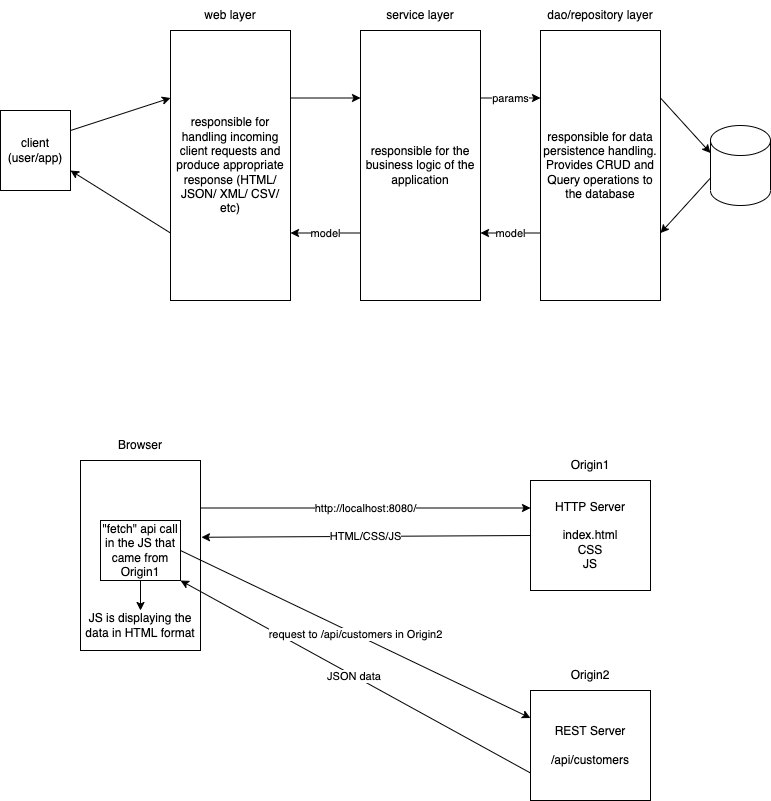

The diagram above was exported from draw.io. Its source (the exported page's mxGraphModel, read from the mxfile embedded in the PNG):
<mxGraphModel dx="701" dy="447" grid="1" gridSize="10" guides="1" tooltips="1" connect="1" arrows="1" fold="1" page="1" pageScale="1" pageWidth="827" pageHeight="1169" math="0" shadow="0">
  <root>
    <mxCell id="0" />
    <mxCell id="1" parent="0" />
    <mxCell id="10" style="edgeStyle=none;html=1;exitX=1;exitY=0.25;exitDx=0;exitDy=0;entryX=0;entryY=0.25;entryDx=0;entryDy=0;" parent="1" source="2" target="4" edge="1">
      <mxGeometry relative="1" as="geometry" />
    </mxCell>
    <mxCell id="17" style="edgeStyle=none;html=1;exitX=0;exitY=0.75;exitDx=0;exitDy=0;entryX=1;entryY=0.75;entryDx=0;entryDy=0;" parent="1" source="2" target="8" edge="1">
      <mxGeometry relative="1" as="geometry" />
    </mxCell>
    <mxCell id="2" value="responsible for handling incoming client requests and produce appropriate response (HTML/ JSON/ XML/ CSV/ etc)" style="rounded=0;whiteSpace=wrap;html=1;" parent="1" vertex="1">
      <mxGeometry x="200" y="80" width="120" height="270" as="geometry" />
    </mxCell>
    <mxCell id="3" value="web layer" style="text;html=1;strokeColor=none;fillColor=none;align=center;verticalAlign=middle;whiteSpace=wrap;rounded=0;" parent="1" vertex="1">
      <mxGeometry x="200" y="50" width="120" height="30" as="geometry" />
    </mxCell>
    <mxCell id="11" value="params" style="edgeStyle=none;html=1;exitX=1;exitY=0.25;exitDx=0;exitDy=0;entryX=0;entryY=0.25;entryDx=0;entryDy=0;" parent="1" source="4" target="6" edge="1">
      <mxGeometry relative="1" as="geometry" />
    </mxCell>
    <mxCell id="16" value="model" style="edgeStyle=none;html=1;exitX=0;exitY=0.75;exitDx=0;exitDy=0;entryX=1;entryY=0.75;entryDx=0;entryDy=0;" parent="1" source="4" target="2" edge="1">
      <mxGeometry relative="1" as="geometry" />
    </mxCell>
    <mxCell id="4" value="responsible for the business logic of the application" style="rounded=0;whiteSpace=wrap;html=1;" parent="1" vertex="1">
      <mxGeometry x="390" y="80" width="120" height="270" as="geometry" />
    </mxCell>
    <mxCell id="5" value="service layer" style="text;html=1;strokeColor=none;fillColor=none;align=center;verticalAlign=middle;whiteSpace=wrap;rounded=0;" parent="1" vertex="1">
      <mxGeometry x="390" y="50" width="120" height="30" as="geometry" />
    </mxCell>
    <mxCell id="13" style="edgeStyle=none;html=1;exitX=1;exitY=0.25;exitDx=0;exitDy=0;entryX=0;entryY=0;entryDx=0;entryDy=27.5;entryPerimeter=0;" parent="1" source="6" target="12" edge="1">
      <mxGeometry relative="1" as="geometry" />
    </mxCell>
    <mxCell id="15" value="model" style="edgeStyle=none;html=1;exitX=0;exitY=0.75;exitDx=0;exitDy=0;entryX=1;entryY=0.75;entryDx=0;entryDy=0;" parent="1" source="6" target="4" edge="1">
      <mxGeometry relative="1" as="geometry" />
    </mxCell>
    <mxCell id="6" value="responsible for data persistence handling. Provides CRUD and Query operations to the database" style="rounded=0;whiteSpace=wrap;html=1;" parent="1" vertex="1">
      <mxGeometry x="570" y="80" width="120" height="270" as="geometry" />
    </mxCell>
    <mxCell id="7" value="dao/repository layer" style="text;html=1;strokeColor=none;fillColor=none;align=center;verticalAlign=middle;whiteSpace=wrap;rounded=0;" parent="1" vertex="1">
      <mxGeometry x="570" y="50" width="120" height="30" as="geometry" />
    </mxCell>
    <mxCell id="9" style="edgeStyle=none;html=1;exitX=1;exitY=0.25;exitDx=0;exitDy=0;entryX=0;entryY=0.25;entryDx=0;entryDy=0;" parent="1" source="8" target="2" edge="1">
      <mxGeometry relative="1" as="geometry" />
    </mxCell>
    <mxCell id="8" value="client&lt;br&gt;(user/app)" style="rounded=0;whiteSpace=wrap;html=1;" parent="1" vertex="1">
      <mxGeometry x="30" y="160" width="70" height="80" as="geometry" />
    </mxCell>
    <mxCell id="14" style="edgeStyle=none;html=1;exitX=0;exitY=0;exitDx=0;exitDy=52.5;exitPerimeter=0;entryX=1;entryY=0.75;entryDx=0;entryDy=0;" parent="1" source="12" target="6" edge="1">
      <mxGeometry relative="1" as="geometry" />
    </mxCell>
    <mxCell id="12" value="" style="shape=cylinder3;whiteSpace=wrap;html=1;boundedLbl=1;backgroundOutline=1;size=15;" parent="1" vertex="1">
      <mxGeometry x="740" y="175" width="60" height="80" as="geometry" />
    </mxCell>
    <mxCell id="21" value="http://localhost:8080/" style="edgeStyle=none;html=1;exitX=1;exitY=0.25;exitDx=0;exitDy=0;entryX=0;entryY=0.25;entryDx=0;entryDy=0;" edge="1" parent="1" source="18" target="20">
      <mxGeometry relative="1" as="geometry" />
    </mxCell>
    <mxCell id="18" value="" style="rounded=0;whiteSpace=wrap;html=1;" vertex="1" parent="1">
      <mxGeometry x="110" y="510" width="120" height="190" as="geometry" />
    </mxCell>
    <mxCell id="19" value="Browser" style="text;html=1;strokeColor=none;fillColor=none;align=center;verticalAlign=middle;whiteSpace=wrap;rounded=0;" vertex="1" parent="1">
      <mxGeometry x="140" y="480" width="60" height="30" as="geometry" />
    </mxCell>
    <mxCell id="22" value="HTML/CSS/JS" style="edgeStyle=none;html=1;exitX=0;exitY=0.5;exitDx=0;exitDy=0;entryX=1.008;entryY=0.404;entryDx=0;entryDy=0;entryPerimeter=0;" edge="1" parent="1" source="20" target="18">
      <mxGeometry relative="1" as="geometry" />
    </mxCell>
    <mxCell id="26" value="JSON data&amp;nbsp;" style="edgeStyle=none;html=1;exitX=0;exitY=0.75;exitDx=0;exitDy=0;entryX=1;entryY=1;entryDx=0;entryDy=0;" edge="1" parent="1" source="29" target="23">
      <mxGeometry relative="1" as="geometry" />
    </mxCell>
    <mxCell id="20" value="HTTP Server&lt;br&gt;&lt;br&gt;index.html&lt;br&gt;CSS&lt;br&gt;JS" style="rounded=0;whiteSpace=wrap;html=1;" vertex="1" parent="1">
      <mxGeometry x="560" y="530" width="120" height="110" as="geometry" />
    </mxCell>
    <mxCell id="24" value="request to /api/customers in Origin2" style="edgeStyle=none;html=1;exitX=1;exitY=0.5;exitDx=0;exitDy=0;entryX=0;entryY=0.25;entryDx=0;entryDy=0;" edge="1" parent="1" source="23" target="29">
      <mxGeometry relative="1" as="geometry" />
    </mxCell>
    <mxCell id="28" style="edgeStyle=none;html=1;exitX=0.5;exitY=1;exitDx=0;exitDy=0;entryX=0.5;entryY=0;entryDx=0;entryDy=0;" edge="1" parent="1" source="23" target="27">
      <mxGeometry relative="1" as="geometry" />
    </mxCell>
    <mxCell id="23" value="&quot;fetch&quot; api call in the JS that came from Origin1" style="rounded=0;whiteSpace=wrap;html=1;" vertex="1" parent="1">
      <mxGeometry x="130" y="570" width="80" height="60" as="geometry" />
    </mxCell>
    <mxCell id="25" value="Origin1" style="text;html=1;strokeColor=none;fillColor=none;align=center;verticalAlign=middle;whiteSpace=wrap;rounded=0;" vertex="1" parent="1">
      <mxGeometry x="590" y="500" width="60" height="30" as="geometry" />
    </mxCell>
    <mxCell id="27" value="JS is displaying the data in HTML format" style="text;html=1;strokeColor=none;fillColor=none;align=center;verticalAlign=middle;whiteSpace=wrap;rounded=0;" vertex="1" parent="1">
      <mxGeometry x="110" y="660" width="120" height="30" as="geometry" />
    </mxCell>
    <mxCell id="29" value="REST Server&lt;br&gt;&lt;br&gt;/api/customers" style="rounded=0;whiteSpace=wrap;html=1;" vertex="1" parent="1">
      <mxGeometry x="560" y="740" width="120" height="110" as="geometry" />
    </mxCell>
    <mxCell id="30" value="Origin2" style="text;html=1;strokeColor=none;fillColor=none;align=center;verticalAlign=middle;whiteSpace=wrap;rounded=0;" vertex="1" parent="1">
      <mxGeometry x="590" y="710" width="60" height="30" as="geometry" />
    </mxCell>
  </root>
</mxGraphModel>